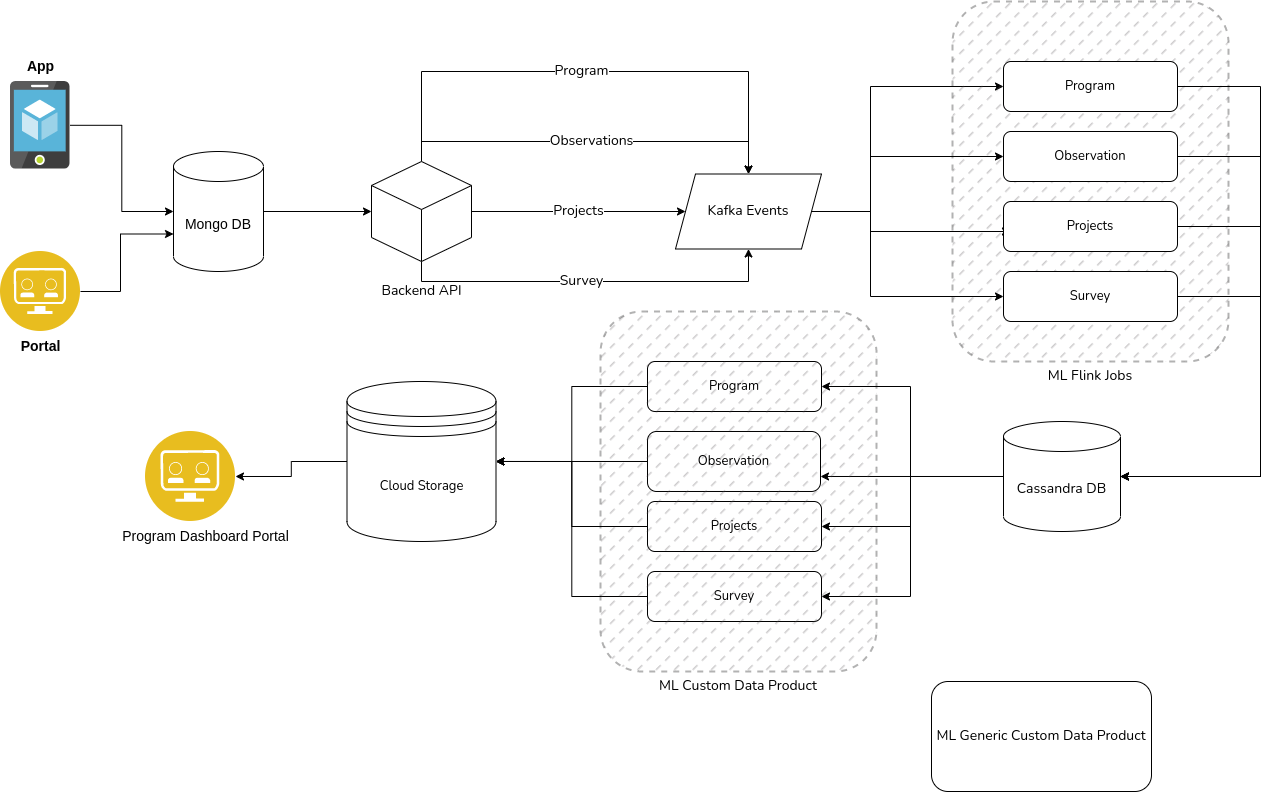

The diagram above was exported from draw.io. Its source (the exported page's mxGraphModel, read from the mxfile embedded in the PNG):
<mxGraphModel dx="1362" dy="804" grid="1" gridSize="10" guides="1" tooltips="1" connect="1" arrows="1" fold="1" page="1" pageScale="1" pageWidth="827" pageHeight="1169" math="0" shadow="0">
  <root>
    <mxCell id="0" />
    <mxCell id="1" parent="0" />
    <mxCell id="7whbsQZMi9Z6U_K-_1y4-2" style="edgeStyle=orthogonalEdgeStyle;rounded=0;orthogonalLoop=1;jettySize=auto;html=1;entryX=0;entryY=0.5;entryDx=0;entryDy=0;entryPerimeter=0;" parent="1" target="7whbsQZMi9Z6U_K-_1y4-5" edge="1">
      <mxGeometry relative="1" as="geometry">
        <mxPoint x="420" y="260" as="targetPoint" />
        <mxPoint x="350" y="260" as="sourcePoint" />
      </mxGeometry>
    </mxCell>
    <mxCell id="7whbsQZMi9Z6U_K-_1y4-18" style="edgeStyle=orthogonalEdgeStyle;rounded=0;orthogonalLoop=1;jettySize=auto;html=1;exitX=1;exitY=0.5;exitDx=0;exitDy=0;fontFamily=Nunito;fontSource=https%3A%2F%2Ffonts.googleapis.com%2Fcss%3Ffamily%3DNunito;fontSize=14;entryX=0;entryY=0.5;entryDx=0;entryDy=0;" parent="1" source="7whbsQZMi9Z6U_K-_1y4-3" target="OhohWF8cDTd3lA4MdE2u-10" edge="1">
      <mxGeometry relative="1" as="geometry">
        <mxPoint x="980" y="260" as="targetPoint" />
        <Array as="points">
          <mxPoint x="960" y="260" />
          <mxPoint x="960" y="135" />
        </Array>
      </mxGeometry>
    </mxCell>
    <mxCell id="OhohWF8cDTd3lA4MdE2u-14" style="edgeStyle=orthogonalEdgeStyle;rounded=0;orthogonalLoop=1;jettySize=auto;html=1;exitX=1;exitY=0.5;exitDx=0;exitDy=0;" edge="1" parent="1" source="7whbsQZMi9Z6U_K-_1y4-3" target="OhohWF8cDTd3lA4MdE2u-11">
      <mxGeometry relative="1" as="geometry">
        <Array as="points">
          <mxPoint x="960" y="260" />
          <mxPoint x="960" y="205" />
        </Array>
      </mxGeometry>
    </mxCell>
    <mxCell id="OhohWF8cDTd3lA4MdE2u-15" style="edgeStyle=orthogonalEdgeStyle;rounded=0;orthogonalLoop=1;jettySize=auto;html=1;exitX=1;exitY=0.5;exitDx=0;exitDy=0;entryX=0.04;entryY=0.6;entryDx=0;entryDy=0;entryPerimeter=0;" edge="1" parent="1" source="7whbsQZMi9Z6U_K-_1y4-3" target="OhohWF8cDTd3lA4MdE2u-12">
      <mxGeometry relative="1" as="geometry">
        <Array as="points">
          <mxPoint x="960" y="260" />
          <mxPoint x="960" y="280" />
        </Array>
      </mxGeometry>
    </mxCell>
    <mxCell id="OhohWF8cDTd3lA4MdE2u-16" style="edgeStyle=orthogonalEdgeStyle;rounded=0;orthogonalLoop=1;jettySize=auto;html=1;exitX=1;exitY=0.5;exitDx=0;exitDy=0;entryX=0;entryY=0.5;entryDx=0;entryDy=0;" edge="1" parent="1" source="7whbsQZMi9Z6U_K-_1y4-3" target="OhohWF8cDTd3lA4MdE2u-13">
      <mxGeometry relative="1" as="geometry">
        <Array as="points">
          <mxPoint x="960" y="260" />
          <mxPoint x="960" y="345" />
        </Array>
      </mxGeometry>
    </mxCell>
    <mxCell id="7whbsQZMi9Z6U_K-_1y4-3" value="&lt;font style=&quot;font-size: 14px;&quot; data-font-src=&quot;https://fonts.googleapis.com/css?family=Nunito&quot; face=&quot;Nunito&quot;&gt;Kafka Events&lt;/font&gt;" style="shape=parallelogram;perimeter=parallelogramPerimeter;whiteSpace=wrap;html=1;fixedSize=1;" parent="1" vertex="1">
      <mxGeometry x="765" y="222.5" width="146" height="75" as="geometry" />
    </mxCell>
    <mxCell id="7whbsQZMi9Z6U_K-_1y4-8" value="Projects" style="edgeStyle=orthogonalEdgeStyle;rounded=0;orthogonalLoop=1;jettySize=auto;html=1;entryX=0;entryY=0.5;entryDx=0;entryDy=0;fontFamily=Nunito;fontSource=https%3A%2F%2Ffonts.googleapis.com%2Fcss%3Ffamily%3DNunito;fontSize=14;" parent="1" source="7whbsQZMi9Z6U_K-_1y4-5" target="7whbsQZMi9Z6U_K-_1y4-3" edge="1">
      <mxGeometry relative="1" as="geometry" />
    </mxCell>
    <mxCell id="VeJOy06Uq3zs_4XRV_8t-1" value="Observations" style="edgeStyle=orthogonalEdgeStyle;rounded=0;orthogonalLoop=1;jettySize=auto;html=1;exitX=0.5;exitY=0;exitDx=0;exitDy=0;exitPerimeter=0;entryX=0.5;entryY=0;entryDx=0;entryDy=0;fontSize=14;fontFamily=Nunito;fontSource=https%3A%2F%2Ffonts.googleapis.com%2Fcss%3Ffamily%3DNunito;" parent="1" source="7whbsQZMi9Z6U_K-_1y4-5" target="7whbsQZMi9Z6U_K-_1y4-3" edge="1">
      <mxGeometry relative="1" as="geometry" />
    </mxCell>
    <mxCell id="VeJOy06Uq3zs_4XRV_8t-2" value="Survey" style="edgeStyle=orthogonalEdgeStyle;rounded=0;orthogonalLoop=1;jettySize=auto;html=1;exitX=0.5;exitY=1;exitDx=0;exitDy=0;exitPerimeter=0;entryX=0.5;entryY=1;entryDx=0;entryDy=0;fontSize=14;fontFamily=Nunito;fontSource=https%3A%2F%2Ffonts.googleapis.com%2Fcss%3Ffamily%3DNunito;" parent="1" source="7whbsQZMi9Z6U_K-_1y4-5" target="7whbsQZMi9Z6U_K-_1y4-3" edge="1">
      <mxGeometry x="-0.0514" relative="1" as="geometry">
        <mxPoint as="offset" />
      </mxGeometry>
    </mxCell>
    <mxCell id="VeJOy06Uq3zs_4XRV_8t-3" value="Program" style="edgeStyle=orthogonalEdgeStyle;rounded=0;orthogonalLoop=1;jettySize=auto;html=1;exitX=0.5;exitY=0;exitDx=0;exitDy=0;exitPerimeter=0;entryX=0.5;entryY=0;entryDx=0;entryDy=0;fontFamily=Nunito;fontSource=https%3A%2F%2Ffonts.googleapis.com%2Fcss%3Ffamily%3DNunito;fontSize=14;" parent="1" source="7whbsQZMi9Z6U_K-_1y4-5" target="7whbsQZMi9Z6U_K-_1y4-3" edge="1">
      <mxGeometry x="-0.0375" relative="1" as="geometry">
        <Array as="points">
          <mxPoint x="511" y="120" />
          <mxPoint x="838" y="120" />
        </Array>
        <mxPoint as="offset" />
      </mxGeometry>
    </mxCell>
    <mxCell id="7whbsQZMi9Z6U_K-_1y4-5" value="&lt;p style=&quot;line-height: 120%; font-size: 14px;&quot;&gt;&lt;font style=&quot;font-size: 14px;&quot; data-font-src=&quot;https://fonts.googleapis.com/css?family=Nunito&quot; face=&quot;Nunito&quot;&gt;Backend API&lt;/font&gt;&lt;/p&gt;" style="html=1;shape=mxgraph.basic.isocube;isoAngle=15;verticalAlign=top;labelPosition=center;verticalLabelPosition=bottom;align=center;horizontal=1;" parent="1" vertex="1">
      <mxGeometry x="461" y="210" width="100" height="100" as="geometry" />
    </mxCell>
    <mxCell id="OhohWF8cDTd3lA4MdE2u-29" style="edgeStyle=orthogonalEdgeStyle;rounded=0;orthogonalLoop=1;jettySize=auto;html=1;entryX=1;entryY=0.5;entryDx=0;entryDy=0;" edge="1" parent="1" target="OhohWF8cDTd3lA4MdE2u-25">
      <mxGeometry relative="1" as="geometry">
        <mxPoint x="1090" y="525" as="sourcePoint" />
        <Array as="points">
          <mxPoint x="1000" y="525" />
          <mxPoint x="1000" y="435" />
        </Array>
      </mxGeometry>
    </mxCell>
    <mxCell id="OhohWF8cDTd3lA4MdE2u-30" style="edgeStyle=orthogonalEdgeStyle;rounded=0;orthogonalLoop=1;jettySize=auto;html=1;entryX=1;entryY=0.75;entryDx=0;entryDy=0;" edge="1" parent="1" source="7whbsQZMi9Z6U_K-_1y4-19" target="OhohWF8cDTd3lA4MdE2u-26">
      <mxGeometry relative="1" as="geometry" />
    </mxCell>
    <mxCell id="OhohWF8cDTd3lA4MdE2u-31" style="edgeStyle=orthogonalEdgeStyle;rounded=0;orthogonalLoop=1;jettySize=auto;html=1;exitX=0;exitY=0.5;exitDx=0;exitDy=0;exitPerimeter=0;" edge="1" parent="1" source="7whbsQZMi9Z6U_K-_1y4-19" target="OhohWF8cDTd3lA4MdE2u-27">
      <mxGeometry relative="1" as="geometry">
        <Array as="points">
          <mxPoint x="1000" y="525" />
          <mxPoint x="1000" y="575" />
        </Array>
      </mxGeometry>
    </mxCell>
    <mxCell id="OhohWF8cDTd3lA4MdE2u-32" style="edgeStyle=orthogonalEdgeStyle;rounded=0;orthogonalLoop=1;jettySize=auto;html=1;exitX=0;exitY=0.5;exitDx=0;exitDy=0;exitPerimeter=0;entryX=1;entryY=0.5;entryDx=0;entryDy=0;" edge="1" parent="1" source="7whbsQZMi9Z6U_K-_1y4-19" target="OhohWF8cDTd3lA4MdE2u-28">
      <mxGeometry relative="1" as="geometry">
        <Array as="points">
          <mxPoint x="1000" y="525" />
          <mxPoint x="1000" y="645" />
        </Array>
      </mxGeometry>
    </mxCell>
    <mxCell id="7whbsQZMi9Z6U_K-_1y4-19" value="Cassandra DB" style="shape=cylinder3;whiteSpace=wrap;html=1;boundedLbl=1;backgroundOutline=1;size=15;fontFamily=Nunito;fontSource=https%3A%2F%2Ffonts.googleapis.com%2Fcss%3Ffamily%3DNunito;fontSize=14;" parent="1" vertex="1">
      <mxGeometry x="1093" y="470" width="117" height="110" as="geometry" />
    </mxCell>
    <mxCell id="Oav6hIhV3_iGYdT_2pdV-18" style="edgeStyle=orthogonalEdgeStyle;rounded=0;orthogonalLoop=1;jettySize=auto;html=1;entryX=1;entryY=0.5;entryDx=0;entryDy=0;fontSize=14;" parent="1" source="7whbsQZMi9Z6U_K-_1y4-23" target="Oav6hIhV3_iGYdT_2pdV-16" edge="1">
      <mxGeometry relative="1" as="geometry" />
    </mxCell>
    <mxCell id="7whbsQZMi9Z6U_K-_1y4-23" value="Cloud Storage" style="shape=datastore;whiteSpace=wrap;html=1;fontFamily=Nunito;fontSource=https%3A%2F%2Ffonts.googleapis.com%2Fcss%3Ffamily%3DNunito;fontSize=13;" parent="1" vertex="1">
      <mxGeometry x="436.5" y="429.99" width="149" height="160" as="geometry" />
    </mxCell>
    <mxCell id="VeJOy06Uq3zs_4XRV_8t-19" value="ML Flink Jobs" style="rounded=1;whiteSpace=wrap;html=1;shadow=0;glass=0;dashed=1;sketch=0;strokeWidth=2;fontFamily=Nunito;fontSource=https%3A%2F%2Ffonts.googleapis.com%2Fcss%3Ffamily%3DNunito;fontSize=14;fillColor=#544f53;fillStyle=dashed;verticalAlign=top;labelPosition=center;verticalLabelPosition=bottom;align=center;gradientColor=none;opacity=30;" parent="1" vertex="1">
      <mxGeometry x="1042" y="50" width="276" height="360" as="geometry" />
    </mxCell>
    <mxCell id="Oav6hIhV3_iGYdT_2pdV-10" style="edgeStyle=orthogonalEdgeStyle;rounded=0;orthogonalLoop=1;jettySize=auto;html=1;entryX=0;entryY=0.5;entryDx=0;entryDy=0;entryPerimeter=0;fontSize=14;" parent="1" source="Oav6hIhV3_iGYdT_2pdV-3" target="Oav6hIhV3_iGYdT_2pdV-7" edge="1">
      <mxGeometry relative="1" as="geometry" />
    </mxCell>
    <mxCell id="Oav6hIhV3_iGYdT_2pdV-3" value="" style="sketch=0;aspect=fixed;html=1;points=[];align=center;image;fontSize=12;image=img/lib/mscae/App_Service_Mobile_App.svg;" parent="1" vertex="1">
      <mxGeometry x="100" y="130" width="59.5" height="87.5" as="geometry" />
    </mxCell>
    <mxCell id="Oav6hIhV3_iGYdT_2pdV-13" style="edgeStyle=orthogonalEdgeStyle;rounded=0;orthogonalLoop=1;jettySize=auto;html=1;exitX=1;exitY=0.5;exitDx=0;exitDy=0;entryX=0;entryY=0;entryDx=0;entryDy=82.5;entryPerimeter=0;fontSize=14;" parent="1" source="Oav6hIhV3_iGYdT_2pdV-4" target="Oav6hIhV3_iGYdT_2pdV-7" edge="1">
      <mxGeometry relative="1" as="geometry">
        <Array as="points">
          <mxPoint x="210" y="340" />
          <mxPoint x="210" y="283" />
        </Array>
      </mxGeometry>
    </mxCell>
    <mxCell id="Oav6hIhV3_iGYdT_2pdV-4" value="" style="aspect=fixed;perimeter=ellipsePerimeter;html=1;align=center;shadow=0;dashed=0;fontColor=#4277BB;labelBackgroundColor=#ffffff;fontSize=12;spacingTop=3;image;image=img/lib/ibm/applications/api_developer_portal.svg;" parent="1" vertex="1">
      <mxGeometry x="90" y="300" width="80" height="80" as="geometry" />
    </mxCell>
    <mxCell id="Oav6hIhV3_iGYdT_2pdV-5" value="&lt;font style=&quot;font-size: 14px;&quot;&gt;&lt;b&gt;App&lt;/b&gt;&lt;/font&gt;" style="text;html=1;align=center;verticalAlign=middle;resizable=0;points=[];autosize=1;strokeColor=none;fillColor=none;" parent="1" vertex="1">
      <mxGeometry x="104.75" y="100" width="50" height="30" as="geometry" />
    </mxCell>
    <mxCell id="Oav6hIhV3_iGYdT_2pdV-6" value="&lt;b&gt;Portal&lt;/b&gt;" style="text;html=1;align=center;verticalAlign=middle;resizable=0;points=[];autosize=1;strokeColor=none;fillColor=none;fontSize=14;" parent="1" vertex="1">
      <mxGeometry x="100" y="380" width="60" height="30" as="geometry" />
    </mxCell>
    <mxCell id="Oav6hIhV3_iGYdT_2pdV-7" value="Mongo DB" style="shape=cylinder3;whiteSpace=wrap;html=1;boundedLbl=1;backgroundOutline=1;size=15;fontSize=14;" parent="1" vertex="1">
      <mxGeometry x="263" y="200" width="90" height="120" as="geometry" />
    </mxCell>
    <mxCell id="Oav6hIhV3_iGYdT_2pdV-16" value="" style="aspect=fixed;perimeter=ellipsePerimeter;html=1;align=center;shadow=0;dashed=0;fontColor=#4277BB;labelBackgroundColor=#ffffff;fontSize=12;spacingTop=3;image;image=img/lib/ibm/applications/api_developer_portal.svg;" parent="1" vertex="1">
      <mxGeometry x="235" y="479.99" width="90" height="90" as="geometry" />
    </mxCell>
    <mxCell id="Oav6hIhV3_iGYdT_2pdV-17" value="Program Dashboard Portal" style="text;html=1;align=center;verticalAlign=middle;resizable=0;points=[];autosize=1;strokeColor=none;fillColor=none;fontSize=14;" parent="1" vertex="1">
      <mxGeometry x="200" y="569.99" width="190" height="30" as="geometry" />
    </mxCell>
    <mxCell id="OhohWF8cDTd3lA4MdE2u-1" value="ML Generic Custom Data Product" style="rounded=1;whiteSpace=wrap;html=1;fontFamily=Nunito;fontSource=https%3A%2F%2Ffonts.googleapis.com%2Fcss%3Ffamily%3DNunito;fontSize=14;" vertex="1" parent="1">
      <mxGeometry x="1021" y="730" width="220" height="110" as="geometry" />
    </mxCell>
    <mxCell id="OhohWF8cDTd3lA4MdE2u-17" style="edgeStyle=orthogonalEdgeStyle;rounded=0;orthogonalLoop=1;jettySize=auto;html=1;exitX=1;exitY=0.5;exitDx=0;exitDy=0;entryX=1;entryY=0.5;entryDx=0;entryDy=0;entryPerimeter=0;" edge="1" parent="1" source="OhohWF8cDTd3lA4MdE2u-10" target="7whbsQZMi9Z6U_K-_1y4-19">
      <mxGeometry relative="1" as="geometry">
        <Array as="points">
          <mxPoint x="1350" y="135" />
          <mxPoint x="1350" y="525" />
        </Array>
      </mxGeometry>
    </mxCell>
    <mxCell id="OhohWF8cDTd3lA4MdE2u-10" value="Program" style="rounded=1;whiteSpace=wrap;html=1;fontFamily=Nunito;fontSource=https%3A%2F%2Ffonts.googleapis.com%2Fcss%3Ffamily%3DNunito;fontSize=13;" vertex="1" parent="1">
      <mxGeometry x="1093" y="110" width="174" height="50" as="geometry" />
    </mxCell>
    <mxCell id="OhohWF8cDTd3lA4MdE2u-18" style="edgeStyle=orthogonalEdgeStyle;rounded=0;orthogonalLoop=1;jettySize=auto;html=1;exitX=1;exitY=0.5;exitDx=0;exitDy=0;entryX=1;entryY=0.5;entryDx=0;entryDy=0;entryPerimeter=0;" edge="1" parent="1" source="OhohWF8cDTd3lA4MdE2u-11" target="7whbsQZMi9Z6U_K-_1y4-19">
      <mxGeometry relative="1" as="geometry">
        <Array as="points">
          <mxPoint x="1350" y="205" />
          <mxPoint x="1350" y="525" />
        </Array>
      </mxGeometry>
    </mxCell>
    <mxCell id="OhohWF8cDTd3lA4MdE2u-11" value="Observation" style="rounded=1;whiteSpace=wrap;html=1;fontFamily=Nunito;fontSource=https%3A%2F%2Ffonts.googleapis.com%2Fcss%3Ffamily%3DNunito;fontSize=13;" vertex="1" parent="1">
      <mxGeometry x="1093" y="180" width="174" height="50" as="geometry" />
    </mxCell>
    <mxCell id="OhohWF8cDTd3lA4MdE2u-19" style="edgeStyle=orthogonalEdgeStyle;rounded=0;orthogonalLoop=1;jettySize=auto;html=1;exitX=1;exitY=0.5;exitDx=0;exitDy=0;entryX=1;entryY=0.5;entryDx=0;entryDy=0;entryPerimeter=0;" edge="1" parent="1" source="OhohWF8cDTd3lA4MdE2u-12" target="7whbsQZMi9Z6U_K-_1y4-19">
      <mxGeometry relative="1" as="geometry">
        <Array as="points">
          <mxPoint x="1350" y="275" />
          <mxPoint x="1350" y="525" />
        </Array>
      </mxGeometry>
    </mxCell>
    <mxCell id="OhohWF8cDTd3lA4MdE2u-12" value="Projects" style="rounded=1;whiteSpace=wrap;html=1;fontFamily=Nunito;fontSource=https%3A%2F%2Ffonts.googleapis.com%2Fcss%3Ffamily%3DNunito;fontSize=13;" vertex="1" parent="1">
      <mxGeometry x="1093" y="250" width="174" height="50" as="geometry" />
    </mxCell>
    <mxCell id="OhohWF8cDTd3lA4MdE2u-21" style="edgeStyle=orthogonalEdgeStyle;rounded=0;orthogonalLoop=1;jettySize=auto;html=1;exitX=1;exitY=0.5;exitDx=0;exitDy=0;entryX=1;entryY=0.5;entryDx=0;entryDy=0;entryPerimeter=0;" edge="1" parent="1" source="OhohWF8cDTd3lA4MdE2u-13" target="7whbsQZMi9Z6U_K-_1y4-19">
      <mxGeometry relative="1" as="geometry">
        <Array as="points">
          <mxPoint x="1350" y="345" />
          <mxPoint x="1350" y="525" />
        </Array>
      </mxGeometry>
    </mxCell>
    <mxCell id="OhohWF8cDTd3lA4MdE2u-13" value="Survey" style="rounded=1;whiteSpace=wrap;html=1;fontFamily=Nunito;fontSource=https%3A%2F%2Ffonts.googleapis.com%2Fcss%3Ffamily%3DNunito;fontSize=13;" vertex="1" parent="1">
      <mxGeometry x="1093" y="320" width="174" height="50" as="geometry" />
    </mxCell>
    <mxCell id="OhohWF8cDTd3lA4MdE2u-43" style="edgeStyle=orthogonalEdgeStyle;rounded=0;orthogonalLoop=1;jettySize=auto;html=1;exitX=0;exitY=0.5;exitDx=0;exitDy=0;entryX=1;entryY=0.5;entryDx=0;entryDy=0;" edge="1" parent="1" source="OhohWF8cDTd3lA4MdE2u-25" target="7whbsQZMi9Z6U_K-_1y4-23">
      <mxGeometry relative="1" as="geometry" />
    </mxCell>
    <mxCell id="OhohWF8cDTd3lA4MdE2u-25" value="Program" style="rounded=1;whiteSpace=wrap;html=1;fontFamily=Nunito;fontSource=https%3A%2F%2Ffonts.googleapis.com%2Fcss%3Ffamily%3DNunito;fontSize=13;" vertex="1" parent="1">
      <mxGeometry x="737" y="410" width="174" height="50" as="geometry" />
    </mxCell>
    <mxCell id="OhohWF8cDTd3lA4MdE2u-42" style="edgeStyle=orthogonalEdgeStyle;rounded=0;orthogonalLoop=1;jettySize=auto;html=1;exitX=0;exitY=0.5;exitDx=0;exitDy=0;entryX=1;entryY=0.5;entryDx=0;entryDy=0;" edge="1" parent="1" source="OhohWF8cDTd3lA4MdE2u-26" target="7whbsQZMi9Z6U_K-_1y4-23">
      <mxGeometry relative="1" as="geometry" />
    </mxCell>
    <mxCell id="OhohWF8cDTd3lA4MdE2u-26" value="Observation" style="rounded=1;whiteSpace=wrap;html=1;fontFamily=Nunito;fontSource=https%3A%2F%2Ffonts.googleapis.com%2Fcss%3Ffamily%3DNunito;fontSize=13;" vertex="1" parent="1">
      <mxGeometry x="737" y="479.99" width="173" height="60" as="geometry" />
    </mxCell>
    <mxCell id="OhohWF8cDTd3lA4MdE2u-45" style="edgeStyle=orthogonalEdgeStyle;rounded=0;orthogonalLoop=1;jettySize=auto;html=1;exitX=0;exitY=0.5;exitDx=0;exitDy=0;entryX=1;entryY=0.5;entryDx=0;entryDy=0;" edge="1" parent="1" source="OhohWF8cDTd3lA4MdE2u-27" target="7whbsQZMi9Z6U_K-_1y4-23">
      <mxGeometry relative="1" as="geometry" />
    </mxCell>
    <mxCell id="OhohWF8cDTd3lA4MdE2u-27" value="Projects" style="rounded=1;whiteSpace=wrap;html=1;fontFamily=Nunito;fontSource=https%3A%2F%2Ffonts.googleapis.com%2Fcss%3Ffamily%3DNunito;fontSize=13;" vertex="1" parent="1">
      <mxGeometry x="737" y="550" width="174" height="50" as="geometry" />
    </mxCell>
    <mxCell id="OhohWF8cDTd3lA4MdE2u-46" style="edgeStyle=orthogonalEdgeStyle;rounded=0;orthogonalLoop=1;jettySize=auto;html=1;exitX=0;exitY=0.5;exitDx=0;exitDy=0;entryX=1;entryY=0.5;entryDx=0;entryDy=0;" edge="1" parent="1" source="OhohWF8cDTd3lA4MdE2u-28" target="7whbsQZMi9Z6U_K-_1y4-23">
      <mxGeometry relative="1" as="geometry" />
    </mxCell>
    <mxCell id="OhohWF8cDTd3lA4MdE2u-28" value="Survey" style="rounded=1;whiteSpace=wrap;html=1;fontFamily=Nunito;fontSource=https%3A%2F%2Ffonts.googleapis.com%2Fcss%3Ffamily%3DNunito;fontSize=13;" vertex="1" parent="1">
      <mxGeometry x="737" y="620" width="174" height="50" as="geometry" />
    </mxCell>
    <mxCell id="OhohWF8cDTd3lA4MdE2u-47" value="ML Custom Data Product" style="rounded=1;whiteSpace=wrap;html=1;shadow=0;glass=0;dashed=1;sketch=0;strokeWidth=2;fontFamily=Nunito;fontSource=https%3A%2F%2Ffonts.googleapis.com%2Fcss%3Ffamily%3DNunito;fontSize=14;fillColor=#544f53;fillStyle=dashed;verticalAlign=top;labelPosition=center;verticalLabelPosition=bottom;align=center;gradientColor=none;opacity=30;" vertex="1" parent="1">
      <mxGeometry x="690" y="360" width="276" height="360" as="geometry" />
    </mxCell>
  </root>
</mxGraphModel>